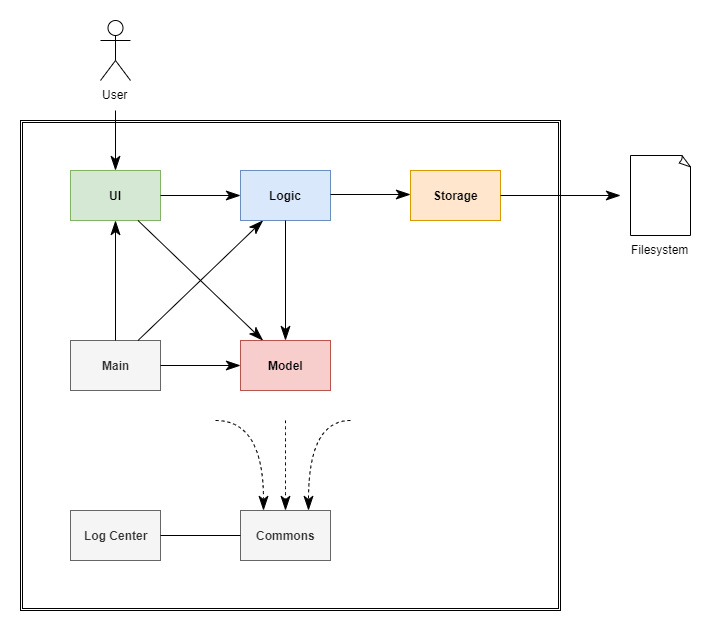

The diagram above was exported from draw.io. Its source (the exported page's mxGraphModel, read from the mxfile embedded in the PNG):
<mxGraphModel dx="1024" dy="604" grid="1" gridSize="10" guides="1" tooltips="1" connect="1" arrows="1" fold="1" page="1" pageScale="1" pageWidth="1400" pageHeight="850" math="0" shadow="0">
  <root>
    <mxCell id="0" />
    <mxCell id="1" parent="0" />
    <mxCell id="rCJu2LoxWRPdhKjEIX5b-3" value="" style="shape=ext;double=1;rounded=0;whiteSpace=wrap;html=1;fillColor=none;" vertex="1" parent="1">
      <mxGeometry x="20" y="150" width="540" height="490" as="geometry" />
    </mxCell>
    <mxCell id="rCJu2LoxWRPdhKjEIX5b-4" value="User" style="shape=umlActor;verticalLabelPosition=bottom;labelBackgroundColor=#ffffff;verticalAlign=top;html=1;outlineConnect=0;rotation=0;" vertex="1" parent="1">
      <mxGeometry x="100" y="50" width="30" height="60" as="geometry" />
    </mxCell>
    <mxCell id="rCJu2LoxWRPdhKjEIX5b-9" value="UI" style="html=1;fillColor=#d5e8d4;strokeColor=#82b366;fontStyle=1" vertex="1" parent="1">
      <mxGeometry x="70" y="200" width="90" height="50" as="geometry" />
    </mxCell>
    <mxCell id="rCJu2LoxWRPdhKjEIX5b-10" value="" style="endArrow=classicThin;endFill=1;endSize=12;html=1;entryX=0.5;entryY=0;entryDx=0;entryDy=0;" edge="1" parent="1" target="rCJu2LoxWRPdhKjEIX5b-9">
      <mxGeometry width="160" relative="1" as="geometry">
        <mxPoint x="115" y="140" as="sourcePoint" />
        <mxPoint x="70" y="470" as="targetPoint" />
      </mxGeometry>
    </mxCell>
    <mxCell id="rCJu2LoxWRPdhKjEIX5b-11" value="Model" style="html=1;fillColor=#f8cecc;strokeColor=#b85450;fontStyle=1" vertex="1" parent="1">
      <mxGeometry x="240" y="370" width="90" height="50" as="geometry" />
    </mxCell>
    <mxCell id="rCJu2LoxWRPdhKjEIX5b-12" value="" style="endArrow=classicThin;endFill=1;endSize=12;html=1;entryX=0.25;entryY=0;entryDx=0;entryDy=0;exitX=0.75;exitY=1;exitDx=0;exitDy=0;" edge="1" parent="1" source="rCJu2LoxWRPdhKjEIX5b-9" target="rCJu2LoxWRPdhKjEIX5b-11">
      <mxGeometry width="160" relative="1" as="geometry">
        <mxPoint x="125" y="150" as="sourcePoint" />
        <mxPoint x="125" y="210" as="targetPoint" />
      </mxGeometry>
    </mxCell>
    <mxCell id="rCJu2LoxWRPdhKjEIX5b-14" value="Logic" style="html=1;fillColor=#dae8fc;strokeColor=#6c8ebf;fontStyle=1" vertex="1" parent="1">
      <mxGeometry x="240" y="200" width="90" height="50" as="geometry" />
    </mxCell>
    <mxCell id="rCJu2LoxWRPdhKjEIX5b-15" value="" style="endArrow=classicThin;endFill=1;endSize=12;html=1;entryX=0;entryY=0.5;entryDx=0;entryDy=0;exitX=1;exitY=0.5;exitDx=0;exitDy=0;" edge="1" parent="1" source="rCJu2LoxWRPdhKjEIX5b-9" target="rCJu2LoxWRPdhKjEIX5b-14">
      <mxGeometry width="160" relative="1" as="geometry">
        <mxPoint x="125" y="260" as="sourcePoint" />
        <mxPoint x="125" y="330" as="targetPoint" />
      </mxGeometry>
    </mxCell>
    <mxCell id="rCJu2LoxWRPdhKjEIX5b-18" value="Main" style="html=1;fillColor=#f5f5f5;strokeColor=#666666;fontStyle=1;fontColor=#333333;" vertex="1" parent="1">
      <mxGeometry x="70" y="370" width="90" height="50" as="geometry" />
    </mxCell>
    <mxCell id="rCJu2LoxWRPdhKjEIX5b-20" value="" style="endArrow=classicThin;endFill=1;endSize=12;html=1;exitX=0.5;exitY=0;exitDx=0;exitDy=0;entryX=0.5;entryY=1;entryDx=0;entryDy=0;" edge="1" parent="1" source="rCJu2LoxWRPdhKjEIX5b-18" target="rCJu2LoxWRPdhKjEIX5b-9">
      <mxGeometry width="160" relative="1" as="geometry">
        <mxPoint x="114" y="250" as="sourcePoint" />
        <mxPoint x="114" y="430" as="targetPoint" />
      </mxGeometry>
    </mxCell>
    <mxCell id="rCJu2LoxWRPdhKjEIX5b-21" value="" style="endArrow=classicThin;endFill=1;endSize=12;html=1;entryX=0;entryY=0.5;entryDx=0;entryDy=0;exitX=1;exitY=0.5;exitDx=0;exitDy=0;" edge="1" parent="1">
      <mxGeometry width="160" relative="1" as="geometry">
        <mxPoint x="160" y="395" as="sourcePoint" />
        <mxPoint x="240" y="395" as="targetPoint" />
      </mxGeometry>
    </mxCell>
    <mxCell id="rCJu2LoxWRPdhKjEIX5b-22" value="" style="endArrow=classicThin;endFill=1;endSize=12;html=1;entryX=0.25;entryY=1;entryDx=0;entryDy=0;exitX=0.75;exitY=0;exitDx=0;exitDy=0;" edge="1" parent="1" source="rCJu2LoxWRPdhKjEIX5b-18" target="rCJu2LoxWRPdhKjEIX5b-14">
      <mxGeometry width="160" relative="1" as="geometry">
        <mxPoint x="147.5" y="260" as="sourcePoint" />
        <mxPoint x="272.5" y="440" as="targetPoint" />
      </mxGeometry>
    </mxCell>
    <mxCell id="rCJu2LoxWRPdhKjEIX5b-23" value="" style="endArrow=classicThin;endFill=1;endSize=12;html=1;exitX=0.5;exitY=1;exitDx=0;exitDy=0;entryX=0.5;entryY=0;entryDx=0;entryDy=0;" edge="1" parent="1" source="rCJu2LoxWRPdhKjEIX5b-14" target="rCJu2LoxWRPdhKjEIX5b-11">
      <mxGeometry width="160" relative="1" as="geometry">
        <mxPoint x="285" y="430" as="sourcePoint" />
        <mxPoint x="285" y="250" as="targetPoint" />
      </mxGeometry>
    </mxCell>
    <mxCell id="rCJu2LoxWRPdhKjEIX5b-24" value="Storage" style="html=1;fillColor=#ffe6cc;strokeColor=#d79b00;fontStyle=1" vertex="1" parent="1">
      <mxGeometry x="410" y="200" width="90" height="50" as="geometry" />
    </mxCell>
    <mxCell id="rCJu2LoxWRPdhKjEIX5b-25" value="" style="endArrow=classicThin;endFill=1;endSize=12;html=1;entryX=0;entryY=0.5;entryDx=0;entryDy=0;exitX=1;exitY=0.5;exitDx=0;exitDy=0;" edge="1" parent="1">
      <mxGeometry width="160" relative="1" as="geometry">
        <mxPoint x="330" y="224" as="sourcePoint" />
        <mxPoint x="410" y="224" as="targetPoint" />
      </mxGeometry>
    </mxCell>
    <mxCell id="rCJu2LoxWRPdhKjEIX5b-26" value="" style="endArrow=classicThin;endFill=1;endSize=12;html=1;exitX=1;exitY=0.5;exitDx=0;exitDy=0;" edge="1" parent="1" source="rCJu2LoxWRPdhKjEIX5b-24">
      <mxGeometry width="160" relative="1" as="geometry">
        <mxPoint x="340" y="234" as="sourcePoint" />
        <mxPoint x="620" y="225" as="targetPoint" />
      </mxGeometry>
    </mxCell>
    <mxCell id="rCJu2LoxWRPdhKjEIX5b-28" value="" style="whiteSpace=wrap;html=1;shape=mxgraph.basic.document" vertex="1" parent="1">
      <mxGeometry x="630" y="185" width="60" height="80" as="geometry" />
    </mxCell>
    <mxCell id="rCJu2LoxWRPdhKjEIX5b-29" value="Filesystem" style="text;html=1;resizable=0;points=[];autosize=1;align=center;verticalAlign=top;spacingTop=-4;" vertex="1" parent="1">
      <mxGeometry x="625" y="270" width="70" height="20" as="geometry" />
    </mxCell>
    <mxCell id="rCJu2LoxWRPdhKjEIX5b-30" value="Log Center&lt;span style=&quot;color: rgb(0 , 0 , 0) ; font-family: &amp;#34;helvetica&amp;#34; , &amp;#34;arial&amp;#34; , sans-serif ; font-size: 0px ; font-weight: 400&quot;&gt;%3CmxGraphModel%3E%3Croot%3E%3CmxCell%20id%3D%220%22%2F%3E%3CmxCell%20id%3D%221%22%20parent%3D%220%22%2F%3E%3CmxCell%20id%3D%222%22%20value%3D%22Main%22%20style%3D%22html%3D1%3BfillColor%3D%23f5f5f5%3BstrokeColor%3D%23666666%3BfontStyle%3D1%3BfontColor%3D%23333333%3B%22%20vertex%3D%221%22%20parent%3D%221%22%3E%3CmxGeometry%20x%3D%2270%22%20y%3D%22370%22%20width%3D%2290%22%20height%3D%2250%22%20as%3D%22geometry%22%2F%3E%3C%2FmxCell%3E%3C%2Froot%3E%3C%2FmxGraphModel%3E&lt;/span&gt;" style="html=1;fillColor=#f5f5f5;strokeColor=#666666;fontStyle=1;fontColor=#333333;" vertex="1" parent="1">
      <mxGeometry x="70" y="540" width="90" height="50" as="geometry" />
    </mxCell>
    <mxCell id="rCJu2LoxWRPdhKjEIX5b-31" value="Commons" style="html=1;fillColor=#f5f5f5;strokeColor=#666666;fontStyle=1;fontColor=#333333;" vertex="1" parent="1">
      <mxGeometry x="240" y="540" width="90" height="50" as="geometry" />
    </mxCell>
    <mxCell id="rCJu2LoxWRPdhKjEIX5b-33" value="" style="endArrow=none;html=1;exitX=1;exitY=0.5;exitDx=0;exitDy=0;entryX=0;entryY=0.5;entryDx=0;entryDy=0;" edge="1" parent="1" source="rCJu2LoxWRPdhKjEIX5b-30" target="rCJu2LoxWRPdhKjEIX5b-31">
      <mxGeometry width="50" height="50" relative="1" as="geometry">
        <mxPoint x="170" y="565" as="sourcePoint" />
        <mxPoint x="220" y="515" as="targetPoint" />
      </mxGeometry>
    </mxCell>
    <mxCell id="rCJu2LoxWRPdhKjEIX5b-39" value="" style="endArrow=classicThin;dashed=1;html=1;entryX=0.25;entryY=0;entryDx=0;entryDy=0;endFill=1;endSize=12;edgeStyle=orthogonalEdgeStyle;curved=1;" edge="1" parent="1" target="rCJu2LoxWRPdhKjEIX5b-31">
      <mxGeometry width="50" height="50" relative="1" as="geometry">
        <mxPoint x="215" y="450" as="sourcePoint" />
        <mxPoint x="455" y="526" as="targetPoint" />
      </mxGeometry>
    </mxCell>
    <mxCell id="rCJu2LoxWRPdhKjEIX5b-40" value="" style="endArrow=classicThin;dashed=1;html=1;entryX=0.5;entryY=0;entryDx=0;entryDy=0;endFill=1;endSize=12;edgeStyle=orthogonalEdgeStyle;curved=1;" edge="1" parent="1" target="rCJu2LoxWRPdhKjEIX5b-31">
      <mxGeometry width="50" height="50" relative="1" as="geometry">
        <mxPoint x="285" y="450" as="sourcePoint" />
        <mxPoint x="332.5" y="540" as="targetPoint" />
      </mxGeometry>
    </mxCell>
    <mxCell id="rCJu2LoxWRPdhKjEIX5b-42" value="" style="endArrow=classicThin;dashed=1;html=1;entryX=0.75;entryY=0;entryDx=0;entryDy=0;endFill=1;endSize=12;edgeStyle=orthogonalEdgeStyle;curved=1;" edge="1" parent="1" target="rCJu2LoxWRPdhKjEIX5b-31">
      <mxGeometry width="50" height="50" relative="1" as="geometry">
        <mxPoint x="350" y="450" as="sourcePoint" />
        <mxPoint x="350" y="540" as="targetPoint" />
        <Array as="points">
          <mxPoint x="308" y="450" />
        </Array>
      </mxGeometry>
    </mxCell>
  </root>
</mxGraphModel>